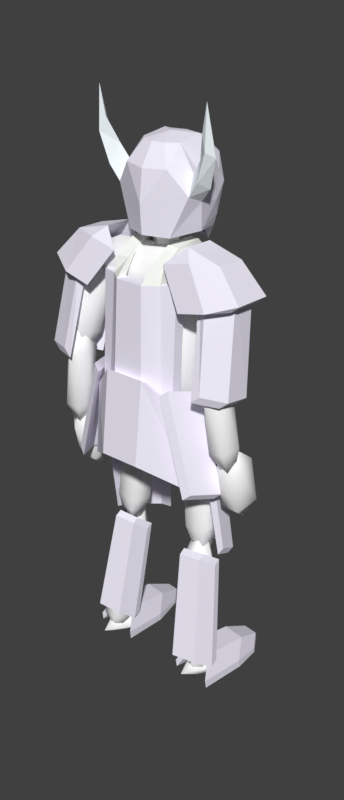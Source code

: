 # Source: Ghost.blend  (saved by Blender 2.91.10; exported with 4.5.12 LTS)
import bpy
from mathutils import Matrix  # noqa: F401  (used for matrix-valued properties, if any)

bpy.ops.wm.read_factory_settings(use_empty=True)
scene = bpy.context.scene
scene.name = 'Scene'

# ---- collections
col_collection_1 = bpy.data.collections.new('Collection 1'); scene.collection.children.link(col_collection_1)

# ---- materials (node trees are filled in below, after node groups)
mat_metal = bpy.data.materials.new('METAL')
mat_metal.alpha_threshold = 0.0
mat_metal.use_transparent_shadow = False
mat_metal.diffuse_color = (0.9107, 0.8795, 1.0, 1.0)
mat_metal.specular_color = (0.1473, 0.1473, 0.1473)
mat_metal.roughness = 0.5
mat_metal.specular_intensity = 1.0
mat_metal.line_color = (0.0, 0.0, 0.0, 1.0)
mat_leather = bpy.data.materials.new('LEATHER')
mat_leather.alpha_threshold = 0.0
mat_leather.use_transparent_shadow = False
mat_leather.diffuse_color = (0.9699, 1.0, 0.9404, 1.0)
mat_leather.roughness = 0.5
mat_inside = bpy.data.materials.new('INSIDE')
mat_inside.alpha_threshold = 0.0
mat_inside.use_transparent_shadow = False
mat_inside.diffuse_color = (1.0, 1.0, 1.0, 1.0)
mat_inside.roughness = 0.5
mat_horn = bpy.data.materials.new('HORN')
mat_horn.alpha_threshold = 0.0
mat_horn.use_transparent_shadow = False
mat_horn.diffuse_color = (0.9068, 0.9708, 1.0, 1.0)
mat_horn.specular_color = (0.0, 0.0, 0.0)
mat_horn.roughness = 0.5

# ---- material node trees

# ---- world
world_world = bpy.data.worlds.new('World'); scene.world = world_world
world_world.color = (0.05088, 0.05088, 0.05088)
world_world.use_sun_shadow = False
world_world.sun_shadow_jitter_overblur = 0.0
world_world.cycles.sampling_method = 'MANUAL'

# ---- meshes
me_plane = bpy.data.meshes.new('Plane')
me_plane.from_pydata([(0.7781, -0.907, 0.5868), (1.023, -0.907, -0.2383), (0.7781, 0.1648, 0.5868), (1.023, 0.1648, -0.2383), (1.008, 0.1648, 0.6551), (1.008, -0.907, 0.6551), (1.253, -0.907, -0.17), (1.253, 0.1648, -0.17), (0.1675, -1.286, 0.5868), (0.4126, -1.286, -0.2383), (0.4126, 0.5436, -0.2383), (0.1675, 0.5436, 0.5868), (0.3974, -1.286, 0.6551), (0.6425, -1.286, -0.17), (0.6425, 0.5436, -0.17), (0.3974, 0.5436, 0.6551), (0.7309, -0.9912, -0.06231), (0.8883, -0.9912, -1.046), (0.7309, 0.2491, -0.06231), (0.8883, 0.2491, -1.046), (1.005, 0.2491, -0.01844), (1.005, -0.9912, -0.01844), (1.162, -0.9912, -1.002), (1.162, 0.2491, -1.002), (0.03038, -1.43, 0.02928), (0.1878, -1.43, -0.9542), (0.1878, 0.6873, -0.9542), (0.03038, 0.6873, 0.02928), (0.3044, -1.43, 0.07315), (0.4619, -1.43, -0.9103), (0.4619, 0.6873, -0.9103), (0.3044, 0.6873, 0.07315), (0.7831, -0.8301, -0.9209), (0.6626, -0.8301, -1.699), (0.7831, 0.08798, -0.9209), (0.6626, 0.08798, -1.699), (0.967, 0.08798, -0.9605), (0.967, -0.8301, -0.9605), (0.8465, -0.8301, -1.738), (0.8465, 0.08798, -1.738), (0.3589, -1.155, -0.6673), (0.2384, -1.155, -1.445), (0.2384, 0.4124, -1.445), (0.3589, 0.4124, -0.6673), (0.5427, -1.155, -0.7069), (0.4222, -1.155, -1.485), (0.4222, 0.4124, -1.485), (0.5427, 0.4124, -0.7069), (-0.8937, -1.165, 0.4316), (-0.8937, -1.165, -1.159), (-0.8937, 0.424, 0.4316), (-0.8937, 0.424, -1.159), (-0.6348, 0.424, 0.4316), (-0.6348, -1.165, 0.4316), (-0.6348, -1.165, -1.159), (-0.6348, 0.424, -1.159), (-1.249, -0.6391, 0.4316), (-0.963, -0.6391, 0.4316), (-1.249, -0.1014, 0.4316), (-0.963, -0.1014, 0.4316), (-0.8951, -0.6476, 0.6696), (-0.729, -0.6476, 0.6696), (-0.8951, -0.09283, 0.6696), (-0.729, -0.09283, 0.6696), (-0.4275, -0.6429, 0.8677), (-0.5526, -0.6429, 0.7411), (-0.4275, -0.0976, 0.8677), (-0.5526, -0.0976, 0.7411), (0.1891, -0.7143, 0.9203), (0.06185, -0.7143, 0.7967), (0.1891, -0.02618, 0.9203), (0.06185, -0.02618, 0.7967), (0.7957, -0.7143, 0.5924), (0.7957, -0.9805, 0.5924), (0.6684, -0.7143, 0.4689), (0.6684, -1.058, 0.4689), (0.6684, 0.3179, 0.4689), (0.7957, 0.24, 0.5924), (0.7957, -0.02618, 0.5924), (0.6684, -0.02618, 0.4689), (-0.9939, 0.1459, 0.4316), (-0.7079, 0.1459, 0.4316), (-0.8951, 0.1459, 0.6696), (-0.729, 0.1459, 0.6696), (-0.4275, 0.1459, 0.8677), (-0.5526, 0.1459, 0.7411), (0.1891, 0.1459, 0.9203), (0.06185, 0.1459, 0.7967), (0.7957, 0.1069, 0.5924), (0.6684, 0.1459, 0.4689), (-0.9939, -0.8863, 0.4316), (-0.7079, -0.8863, 0.4316), (-0.8951, -0.8863, 0.6696), (-0.729, -0.8863, 0.6696), (-0.4275, -0.8863, 0.8677), (-0.5526, -0.8863, 0.7411), (0.1891, -0.8863, 0.9203), (0.06185, -0.8863, 0.7967), (0.7957, -0.8474, 0.5924), (0.6684, -0.8863, 0.4689), (-1.222, -0.05994, -1.159), (-0.963, -0.05994, -1.159), (-0.6517, 0.424, -1.159), (-0.6517, -1.165, -1.159), (-1.222, -0.6805, -1.159), (-0.963, -0.6805, -1.159), (-0.9668, 0.2255, -1.159), (-0.7079, 0.2255, -1.159), (-0.9668, -0.9659, -1.159), (-0.7079, -0.9659, -1.159), (0.992, -0.8407, -2.489), (0.8327, -0.8356, -1.672), (1.05, 0.07162, -2.488), (0.891, 0.07671, -1.67), (1.212, 0.06474, -2.505), (1.154, -0.8476, -2.506), (0.9948, -0.8425, -1.689), (1.053, 0.06983, -1.688), (0.608, -1.147, -2.409), (0.4488, -1.142, -1.795), (0.5483, 0.4148, -1.793), (0.7075, 0.4097, -2.61), (0.7701, -1.154, -2.427), (0.6109, -1.149, -1.812), (0.7104, 0.408, -1.81), (0.8696, 0.4029, -2.628), (0.7253, -0.7356, -2.17), (0.9467, -1.103, -3.855), (0.2935, -1.41, -2.117), (0.5719, -1.688, -3.81), (0.431, -1.457, -2.028), (0.8628, -0.7831, -2.081), (1.066, -1.144, -3.778), (0.6912, -1.729, -3.732), (0.4886, -0.3145, -2.061), (0.7412, -0.7376, -3.761), (0.1015, -1.736, -3.684), (-0.2485, -1.465, -1.972), (0.6261, -0.362, -1.972), (0.8606, -0.7788, -3.684), (0.2208, -1.777, -3.606), (-0.111, -1.512, -1.883), (0.3468, -1.275, -4.236), (0.7201, -1.129, -3.385), (0.4242, -0.8495, -3.409), (0.001899, -1.008, -3.399), (0.03677, -1.386, -3.37), (0.4806, -1.46, -3.361), (0.6058, -0.7716, -2.023), (0.162, -0.6974, -2.031), (-0.07748, -1.029, -2.007), (0.2184, -1.308, -1.984), (0.6407, -1.149, -1.993), (0.2958, -0.8824, -1.156), (-1.31, -0.7758, -2.182), (-1.194, -0.7758, -0.9166), (-1.31, -0.0005336, -2.182), (-1.194, -0.0005338, -0.9166), (-1.488, -0.0005336, -2.118), (-1.488, -0.7758, -2.118), (-1.372, -0.7758, -0.8522), (-1.372, -0.0005337, -0.8522), (-0.4149, -1.561, -2.605), (-0.7838, -1.281, -1.329), (-0.7838, 0.505, -1.329), (-0.4149, 0.785, -2.605), (-0.6483, -1.561, -2.521), (-0.9615, -1.281, -1.265), (-0.9615, 0.505, -1.265), (-0.6483, 0.785, -2.521), (0.8709, 0.1879, -1.133), (1.039, 0.6757, -2.611), (-0.4936, 0.6335, -1.107), (-0.3252, 1.121, -2.585), (-0.4242, 0.7665, -1.013), (0.9403, 0.3209, -1.039), (1.109, 0.8087, -2.517), (-0.2558, 1.254, -2.491), (1.15, -0.3927, -1.072), (1.318, 0.09516, -2.551), (-1.011, 0.8557, -2.506), (-1.179, 0.3679, -1.028), (1.219, -0.2596, -0.9786), (1.387, 0.2282, -2.457), (-0.9414, 0.9887, -2.412), (-1.11, 0.5009, -0.9338), (0.8078, -0.9226, -1.131), (0.9762, -1.41, -2.61), (-0.5566, -1.368, -1.105), (-0.3883, -1.856, -2.584), (-0.4872, -1.501, -1.011), (0.8773, -1.056, -1.038), (1.046, -1.543, -2.516), (-0.3188, -1.989, -2.49), (1.086, -0.342, -1.071), (1.255, -0.8298, -2.549), (-1.074, -1.59, -2.505), (-1.242, -1.103, -1.026), (1.156, -0.475, -0.9773), (1.324, -0.9628, -2.456), (-1.004, -1.723, -2.411), (-1.173, -1.236, -0.9325), (-0.03807, 0.4972, 0.9878), (0.07403, 1.485, 0.3255), (-0.736, 0.4972, 0.9878), (-0.8481, 1.485, 0.3255), (-0.736, 1.167, 0.8474), (-0.03807, 1.167, 0.8474), (0.07403, 1.642, 0.4269), (-0.8481, 1.642, 0.4269), (0.2085, 0.5283, 0.7354), (0.3998, 1.004, 0.1885), (-1.174, 0.6398, 0.1885), (-0.9826, 0.1644, 0.7354), (0.2085, 0.686, 0.8368), (0.3998, 1.161, 0.2899), (-1.174, 1.161, 0.2899), (-0.9826, 0.686, 0.8368), (-0.08229, 1.305, 0.2969), (-0.3513, 1.482, -1.036), (-0.7064, 1.305, 0.3481), (-0.9754, 1.482, -0.9848), (-0.6521, 1.471, 0.507), (-0.06003, 1.471, 0.4073), (-0.329, 1.647, -0.9256), (-0.9531, 1.647, -0.8745), (0.1382, 0.8667, 0.2789), (-0.1307, 1.043, -1.054), (-1.196, 1.043, -0.9667), (-0.8421, 0.8667, 0.4949), (0.1605, 1.032, 0.3892), (-0.1085, 1.208, -0.9437), (-1.174, 1.208, -0.8564), (-0.9046, 1.032, 0.4764), (-0.6866, -2.031, 0.3464), (-0.9556, -2.207, -0.9864), (-0.06254, -2.031, 0.2953), (-0.3315, -2.207, -1.038), (-0.04028, -2.196, 0.4056), (-0.5872, -2.196, 0.574), (-0.9333, -2.373, -0.8761), (-0.3092, -2.373, -0.9272), (-0.7846, -1.592, 0.5506), (-1.224, -1.769, -0.9556), (-0.111, -1.769, -1.056), (0.158, -1.592, 0.2773), (-0.8849, -1.758, 0.4748), (-1.201, -1.934, -0.8453), (-0.08873, -1.934, -0.9453), (0.1802, -1.758, 0.3876), (-0.736, -1.274, 0.9878), (-0.8481, -2.261, 0.3255), (-0.03808, -1.274, 0.9878), (0.07403, -2.261, 0.3255), (-0.03807, -1.944, 0.8474), (-0.736, -1.944, 0.8474), (-0.8481, -2.419, 0.4269), (0.07403, -2.419, 0.4269), (-0.9826, -0.9149, 0.7354), (-1.174, -1.39, 0.1885), (0.3998, -1.78, 0.1885), (0.2085, -1.305, 0.7354), (-0.9826, -1.463, 0.8368), (-1.174, -1.938, 0.2899), (0.3998, -1.938, 0.2899), (0.2085, -1.463, 0.8368), (-0.02272, 0.4439, -4.463), (-0.3433, 0.5635, -4.853), (-0.09335, 0.7637, -4.84), (0.2211, 0.6071, -4.862), (0.1656, 0.31, -4.889), (-0.1832, 0.2831, -4.883), (-0.2975, 0.8005, -5.494), (0.05131, 0.8274, -5.499), (0.2113, 0.547, -5.529), (-0.03855, 0.3468, -5.542), (-0.353, 0.5034, -5.52), (-0.1092, 0.6666, -5.919), (0.04918, -1.453, -4.536), (-0.1731, -1.655, -4.929), (-0.2713, -1.364, -4.923), (0.01399, -1.19, -4.934), (0.2884, -1.375, -4.947), (0.1728, -1.662, -4.944), (-0.3457, -1.518, -5.569), (-0.2301, -1.23, -5.573), (0.1159, -1.237, -5.588), (0.214, -1.529, -5.594), (-0.07129, -1.702, -5.582), (-0.1065, -1.44, -5.98), (1.851, -1.538, -5.761), (1.167, -1.718, -5.62), (1.193, -1.401, -5.565), (1.198, -1.228, -5.768), (1.176, -1.437, -5.948), (1.157, -1.74, -5.857), (0.09211, -1.519, -5.54), (0.1111, -1.216, -5.631), (0.1011, -1.238, -5.867), (0.07601, -1.555, -5.922), (0.07043, -1.728, -5.72), (-0.5824, -1.418, -5.726), (0.1262, -1.212, -5.597), (1.94, -1.468, -5.764), (0.06097, -1.69, -5.616), (1.9, -1.759, -5.776), (0.004508, -1.694, -5.47), (0.06975, -1.217, -5.451), (1.905, -1.471, -5.676), (1.866, -1.761, -5.687), (-0.09364, -0.9989, -5.932), (1.806, -1.339, -5.968), (1.738, -1.834, -5.988), (-0.205, -1.814, -5.964), (-0.1501, -1.003, -5.786), (1.772, -1.341, -5.879), (1.704, -1.837, -5.899), (-0.2615, -1.818, -5.818), (1.332, -1.339, -5.655), (1.272, -1.776, -5.673), (1.28, -1.343, -5.522), (1.22, -1.78, -5.539), (1.131, -1.144, -5.961), (1.029, -1.889, -5.991), (1.079, -1.148, -5.827), (0.9771, -1.893, -5.857), (1.751, 0.6055, -5.721), (1.113, 0.6442, -5.529), (1.117, 0.8658, -5.671), (1.117, 0.7357, -5.883), (1.113, 0.4337, -5.873), (1.111, 0.3772, -5.655), (0.08585, 0.7983, -5.574), (0.08815, 0.8548, -5.793), (0.08538, 0.5878, -5.918), (0.08137, 0.3662, -5.777), (0.08167, 0.4963, -5.564), (-0.552, 0.6265, -5.727), (0.261, 0.8794, -5.544), (2.065, 0.6824, -5.752), (0.2283, 0.4009, -5.576), (2.05, 0.4577, -5.767), (0.1728, 0.3875, -5.43), (0.2056, 0.8661, -5.398), (2.039, 0.6762, -5.684), (2.024, 0.4514, -5.699), (0.02552, 1.097, -5.872), (1.954, 0.7846, -5.907), (1.928, 0.401, -5.932), (-0.03042, 0.2802, -5.926), (-0.02989, 1.084, -5.726), (1.928, 0.7783, -5.838), (1.902, 0.3947, -5.864), (-0.08584, 0.2668, -5.78), (1.399, 0.7967, -5.629), (1.371, 0.3834, -5.657), (1.351, 0.7851, -5.503), (1.323, 0.3718, -5.531), (1.196, 0.9845, -5.913), (1.148, 0.2791, -5.96), (1.148, 0.9729, -5.787), (1.1, 0.2676, -5.834), (0.3752, 1.377, -3.148), (-0.2067, 1.553, -2.873), (0.3004, 1.663, -2.753), (0.6152, 1.382, -2.676), (0.3026, 1.098, -2.749), (-0.2054, 1.204, -2.871), (-0.3264, 1.667, -2.231), (0.1816, 1.562, -2.109), (0.1829, 1.212, -2.107), (-0.3243, 1.102, -2.227), (-0.639, 1.383, -2.304), (-0.3991, 1.388, -1.832), (-0.3226, 1.455, -2.446), (-0.7745, 1.483, -1.878), (-0.3539, 1.59, -1.829), (-0.06881, 1.369, -1.827), (-0.3133, 1.124, -1.875), (-0.7494, 1.195, -1.907), (-0.8, 1.414, -0.9083), (-0.3639, 1.343, -0.8765), (-0.3388, 1.055, -0.905), (-0.7594, 0.9481, -0.9544), (-1.044, 1.17, -0.9564), (-0.7907, 1.084, -0.3375), (-0.04187, 0.5929, -5.529), (0.4669, 0.6327, -4.957), (0.1666, 0.8573, -4.918), (-0.1854, 0.6857, -4.882), (-0.1026, 0.355, -4.899), (0.3006, 0.3222, -4.945), (0.6378, 0.7501, -3.957), (0.2347, 0.7828, -3.91), (0.06834, 0.4724, -3.898), (0.3687, 0.2477, -3.938), (0.7207, 0.4194, -3.974), (0.5771, 0.5121, -3.327), (-0.2834, 0.8278, -5.238), (0.005175, 0.6434, -3.654), (-0.2139, 0.3532, -5.271), (0.06552, 0.2314, -3.682), (-0.4117, 0.3401, -5.326), (-0.4812, 0.8147, -5.293), (-0.1665, 0.632, -3.701), (-0.1062, 0.22, -3.73), (0.1204, 1.059, -5.416), (0.3557, 0.8441, -3.808), (0.4586, 0.141, -3.857), (0.239, 0.249, -5.472), (-0.07741, 1.046, -5.471), (0.184, 0.8328, -3.856), (0.287, 0.1296, -3.904), (0.04124, 0.2359, -5.527), (0.4125, 0.8143, -5.235), (0.7102, 0.7202, -4.006), (0.483, 0.4635, -5.255), (0.7714, 0.4157, -4.022), (0.6154, 0.4872, -5.32), (0.5449, 0.838, -5.301), (0.8252, 0.7407, -4.062), (0.8864, 0.4362, -4.079), (0.001747, 0.8946, -5.32), (0.3537, 0.7899, -4.079), (0.4581, 0.2702, -4.107), (0.1221, 0.296, -5.352), (0.1342, 0.9183, -5.385), (0.4687, 0.8104, -4.136), (0.5731, 0.2908, -4.164), (0.2545, 0.3196, -5.418), (0.3268, 0.5913, -4.225), (0.4377, 0.7796, -3.349), (-0.003415, 0.6911, -3.361), (-0.02233, 0.3135, -3.391), (0.4071, 0.1686, -3.397), (0.6913, 0.4566, -3.371), (0.1571, 0.6181, -1.974), (-0.1272, 0.33, -2.0), (0.1265, 0.007127, -2.022), (0.5676, 0.09558, -2.01), (0.5865, 0.4732, -1.98), (0.2374, 0.1954, -1.146), (0.224, 0.8174, -2.149), (0.7495, 0.9086, -3.821), (0.7414, 0.2358, -2.114), (1.199, 0.4038, -3.791), (0.8568, 0.3134, -2.022), (0.3394, 0.895, -2.056), (0.8496, 0.9759, -3.741), (1.299, 0.4712, -3.711), (-0.3433, 0.8055, -2.045), (0.2571, 0.8983, -3.731), (1.024, 0.03685, -3.68), (0.5399, -0.187, -1.987), (-0.2279, 0.8831, -1.953), (0.3573, 0.9656, -3.651), (1.124, 0.1042, -3.6), (0.6553, -0.1094, -1.894), (-0.3453, -1.48, -5.611), (0.1016, -1.628, -4.979), (0.2256, -1.292, -5.025), (-0.1423, -1.088, -4.993), (-0.4936, -1.298, -4.927), (-0.3429, -1.632, -4.918), (0.5808, -1.328, -3.969), (0.4301, -0.9938, -3.978), (-0.01443, -0.9975, -3.917), (-0.1384, -1.334, -3.871), (0.2295, -1.538, -3.903), (0.4325, -1.146, -3.284), (-0.4187, -1.193, -5.377), (-0.112, -1.064, -3.737), (-0.3504, -1.685, -5.353), (-0.05273, -1.491, -3.716), (-0.5551, -1.708, -5.407), (-0.6234, -1.216, -5.431), (-0.2897, -1.085, -3.784), (-0.2304, -1.511, -3.763), (-0.001092, -0.9947, -5.588), (0.2504, -0.8921, -3.92), (0.3516, -1.62, -3.884), (0.1155, -1.834, -5.546), (-0.2058, -1.018, -5.642), (0.07274, -0.9125, -3.967), (0.1739, -1.641, -3.931), (-0.08926, -1.857, -5.6), (0.3291, -1.184, -5.362), (0.5032, -1.068, -4.052), (0.3819, -1.57, -5.339), (0.549, -1.403, -4.033), (0.5301, -1.563, -5.404), (0.4773, -1.177, -5.426), (0.6319, -1.062, -4.108), (0.6777, -1.397, -4.089), (-0.08905, -1.095, -5.479), (0.1403, -0.9907, -4.154), (0.2185, -1.563, -4.121), (0.00107, -1.754, -5.44), (0.05917, -1.088, -5.543), (0.2689, -0.9844, -4.21), (0.3471, -1.556, -4.177), (0.1493, -1.746, -5.505), (-0.3166, -2.184, -2.299), (-0.7685, -2.212, -1.732), (-0.3479, -2.319, -1.682), (-0.06282, -2.097, -1.68), (-0.3073, -1.853, -1.728), (-0.7434, -1.924, -1.76), (-0.794, -2.143, -0.7618), (-0.3579, -2.072, -0.73), (-0.3328, -1.784, -0.7586), (-0.7534, -1.677, -0.8079), (-1.038, -1.899, -0.8099), (-0.7847, -1.812, -0.191), (0.3812, -2.106, -3.002), (-0.2007, -2.282, -2.727), (0.3064, -2.392, -2.606), (0.6212, -2.111, -2.529), (0.3086, -1.827, -2.603), (-0.1994, -1.933, -2.724), (-0.3204, -2.396, -2.084), (0.1875, -2.291, -1.962), (0.1889, -1.941, -1.96), (-0.3183, -1.831, -2.081), (-0.633, -2.112, -2.157), (-0.3931, -2.117, -1.685), (-0.2473, 1.435, 0.4511), (0.2311, 0.4276, 0.2163), (-0.43, 0.4276, 0.07127), (-0.8386, 0.4276, 0.4511), (-0.43, 0.4276, 0.8309), (0.2311, 0.4276, 0.6858), (-0.06456, -1.203, 0.07127), (-0.7257, -1.203, 0.2163), (-0.7257, -1.203, 0.6858), (-0.06456, -1.203, 0.8309), (0.344, -1.203, 0.4511), (-0.2473, -2.21, 0.4511), (-0.6323, 1.282, -1.171), (-0.8759, 1.296, -0.5862), (-0.3815, 1.388, -0.6123), (-0.08526, 1.146, -0.6744), (-0.3965, 0.9033, -0.6867), (-0.8852, 0.996, -0.6322), (-0.4793, 1.167, 0.2716), (0.009293, 1.075, 0.2171), (1.786e-05, 0.7749, 0.1712), (-0.4943, 0.6822, 0.1972), (-0.7906, 0.9247, 0.2593), (-0.2435, 0.7881, 0.7558), (-0.6767, -1.992, -1.228), (-0.2095, -1.994, -0.7046), (-0.6983, -2.08, -0.6512), (-1.009, -1.856, -0.6607), (-0.7122, -1.631, -0.7201), (-0.2181, -1.717, -0.7472), (-0.2531, -1.859, 0.1868), (-0.7472, -1.774, 0.2139), (-0.7558, -1.496, 0.1713), (-0.267, -1.41, 0.1179), (0.04376, -1.635, 0.1274), (-0.2886, -1.498, 0.6951), (-0.01234, -0.4178, -1.931), (0.8102, -0.9664, -1.112), (-0.3265, -1.305, -1.112), (-1.029, -0.4178, -1.112), (-0.3265, 0.4698, -1.112), (0.8102, 0.1308, -1.112), (0.3018, -1.305, 0.2146), (-0.8348, -0.9664, 0.2146), (-0.8348, 0.1308, 0.2146), (0.3018, 0.4698, 0.2146), (1.004, -0.4178, 0.2146), (-0.01234, -0.4178, 1.034), (0.4404, -0.6663, 1.014), (-0.1765, -0.6901, 1.014), (-0.5578, -0.3611, 1.014), (-0.1765, -0.03197, 1.014), (0.4404, -0.05583, 1.014), (-0.06484, -0.6109, 2.12), (-0.4888, -0.5859, 2.118), (-0.4888, -0.1386, 2.118), (-0.06484, -0.1136, 2.12), (0.469, -0.3623, 2.137), (-0.2486, -0.3623, 2.176), (-0.1133, -0.6708, 0.886), (0.2734, -0.5526, 0.886), (0.2734, -0.1699, 0.886), (-0.3524, -0.3612, 0.886), (-0.1042, -0.078, 0.807), (-0.1452, -0.7652, 0.1362), (-0.006048, -0.3623, -0.2282), (0.3582, -0.6113, 0.1362), (0.3582, -0.1133, 0.1362), (-0.4562, -0.3623, 0.1362), (-0.1452, 0.04065, 0.1362), (0.132, -0.6935, 1.014), (0.4404, -0.3611, 1.014), (-0.3672, -0.608, 1.014), (-0.3672, -0.1141, 1.014), (0.132, -0.02864, 1.014), (0.7595, -0.6512, 1.954), (0.7595, -0.07306, 1.954), (-0.1476, -0.9108, 1.954), (0.4367, -0.9248, 1.954), (-0.7785, -0.5211, 1.971), (-0.3996, -0.688, 2.021), (-0.3996, -0.03634, 2.021), (-0.7785, -0.2032, 1.971), (0.4367, 0.1264, 1.954), (-0.1476, 0.1968, 1.954), (0.2419, -0.5547, 2.137), (-0.2819, -0.6423, 2.137), (-0.4888, -0.3623, 2.118), (-0.2804, -0.06501, 2.12), (0.2419, -0.1698, 2.137), (-0.02227, -0.6918, 1.014), (0.4404, -0.5137, 1.014), (-0.4625, -0.4845, 1.014), (-0.2718, -0.07305, 1.014), (0.2862, -0.04223, 1.014), (0.7532, -0.7337, 1.129), (-0.2012, -0.9097, 1.129), (-0.8346, -0.459, 1.14), (-0.4091, 0.1613, 1.14), (0.5531, 0.1309, 1.129), (0.2862, -0.6799, 1.014), (0.4404, -0.2084, 1.014), (-0.2718, -0.6491, 1.014), (-0.4625, -0.2376, 1.014), (-0.02227, -0.03031, 1.014), (0.7532, -0.04049, 1.129), (0.5531, -0.9033, 1.129), (-0.4091, -0.8823, 1.14), (-0.8346, -0.262, 1.14), (-0.09089, 0.1924, 1.129), (0.5981, 0.06488, 1.954), (-0.3163, 0.1179, 1.973), (-0.7785, -0.3622, 1.971), (-0.3163, -0.7905, 1.973), (0.5981, -0.788, 1.954), (0.1445, 0.1901, 1.954), (0.357, 0.1807, 1.129), (0.1052, 0.1945, 1.129), (-0.6309, -0.03049, 1.971), (-0.5303, 0.109, 1.14), (-0.7134, -0.105, 1.14), (-0.6309, -0.6938, 1.971), (-0.7134, -0.616, 1.14), (-0.5303, -0.8301, 1.14), (0.1445, -0.9178, 1.954), (-0.005087, -0.9118, 1.129), (0.357, -0.9205, 1.129), (0.7595, -0.3622, 1.954), (0.7532, -0.5397, 1.129), (0.7532, -0.1814, 1.129), (0.8328, 0.01555, 1.722), (0.5458, -1.043, 1.722), (-0.4414, -0.8839, 1.765), (-0.8829, -0.2016, 1.737), (-0.1284, 0.326, 1.722), (0.5174, 0.09562, 1.954), (-0.3579, 0.04077, 1.997), (-0.7785, -0.4416, 1.971), (-0.232, -0.8506, 1.963), (0.6788, -0.7196, 1.954), (-0.00154, 0.1934, 1.954), (-0.7047, -0.1168, 1.971), (-0.5152, -0.6909, 1.996), (0.2906, -0.9213, 1.954), (0.7595, -0.2176, 1.954), (0.8328, -0.7695, 1.722), (-0.189, -1.038, 1.722), (-0.8829, -0.5195, 1.737), (-0.4414, 0.1628, 1.765), (0.5458, 0.2445, 1.722), (0.6788, -0.004094, 1.954), (-0.232, 0.1573, 1.963), (-0.7785, -0.2827, 1.971), (-0.3579, -0.7392, 1.997), (0.5174, -0.8564, 1.954), (0.2906, 0.1582, 1.954), (0.4382, 0.2753, 1.722), (-0.02078, 0.3273, 1.722), (-0.5152, -0.03342, 1.996), (-0.5079, 0.1306, 1.765), (-0.8164, -0.1046, 1.737), (-0.7047, -0.6075, 1.971), (-0.8164, -0.6165, 1.737), (-0.5079, -0.8517, 1.765), (-0.00154, -0.9143, 1.954), (-0.08132, -1.04, 1.722), (0.4382, -1.054, 1.722), (0.7595, -0.5067, 1.954), (0.8328, -0.6497, 1.722), (0.8328, -0.07143, 1.722), (0.7532, -0.1109, 1.129), (0.8328, -0.2499, 1.722), (0.8328, -0.4712, 1.722), (0.7532, -0.3605, 1.129), (0.4551, -0.9119, 1.129), (0.2778, -1.049, 1.722), (0.07904, -1.044, 1.722), (0.176, -0.9162, 1.129), (-0.4697, -0.8562, 1.14), (-0.6349, -0.8553, 1.737), (-0.7353, -0.7231, 1.737), (-0.6219, -0.723, 1.14), (-0.774, -0.1835, 1.14), (-0.7353, 0.002001, 1.737), (-0.6349, 0.1342, 1.737), (-0.6219, 0.002017, 1.14), (0.007162, 0.1935, 1.129), (0.1396, 0.3232, 1.722), (0.2778, 0.3146, 1.722), (0.2311, 0.1876, 1.129), (0.7442, 0.1007, 1.722), (0.6532, 0.04518, 1.129), (0.6344, 0.2065, 1.722), (-0.221, 0.2773, 1.732), (-0.25, 0.1768, 1.134), (-0.3957, 0.258, 1.738), (-0.8829, -0.2997, 1.737), (-0.8346, -0.3605, 1.14), (-0.8829, -0.4214, 1.737), (-0.3957, -0.9473, 1.738), (-0.3052, -0.896, 1.134), (-0.2816, -0.9642, 1.732), (0.6344, -0.9587, 1.722), (0.6532, -0.8185, 1.129), (0.7442, -0.854, 1.722), (0.4551, 0.1558, 1.129), (-0.4697, 0.1352, 1.14), (-0.774, -0.5375, 1.14), (-0.1031, -0.9108, 1.129), (0.7532, -0.6367, 1.129), (0.4258, 0.1518, 1.118), (0.4258, -0.7945, 1.1), (-0.5699, -0.7735, 1.037), (-0.5699, 0.01576, 1.037), (-0.3296, -1.058, 1.86), (-0.3296, 0.3003, 1.86), (0.01041, 0.2478, 1.057), (0.01041, -1.006, 1.057), (-0.7936, -0.3789, 1.067), (-0.5507, -1.127, 1.583), (-0.5507, 0.3688, 1.583), (-0.04388, 0.3798, 1.727), (-0.04388, -1.138, 1.727), (-0.1649, 0.3928, 1.491), (-0.1649, -1.151, 1.491), (0.735, -0.7072, 0.9003), (0.735, -0.05057, 0.9003), (0.6921, 0.1689, 1.813), (0.6563, 0.132, 1.984), (0.6921, -0.03213, 2.022), (0.7278, -0.1963, 2.061), (0.788, 0.004767, 1.642), (0.8268, -0.1963, 1.642), (0.788, -0.1963, 1.851), (0.7278, 0.2058, 1.642), (0.6921, -0.9267, 1.813), (0.6563, -0.8898, 1.984), (0.6921, -0.7257, 2.022), (0.788, -0.7626, 1.642), (0.7278, -0.9636, 1.642), (0.788, -0.5615, 1.851), (0.8268, -0.5615, 1.642), (0.7278, -0.5615, 2.061), (0.8315, -0.2443, 0.9003), (0.9561, -0.2141, 1.316), (1.037, -0.3789, 1.451), (0.8315, -0.5135, 0.9003), (0.9561, -0.5437, 1.316), (0.906, -0.2292, 1.223), (0.906, -0.5286, 1.223), (-0.6118, -1.318, 1.793), (-0.4013, -1.232, 2.056), (-0.6118, 0.5603, 1.793), (-0.4013, 0.4743, 2.056), (-0.1955, 0.5603, 1.929), (-0.1955, -1.318, 1.929), (-0.3107, 0.6537, 1.704), (-0.3107, -1.412, 1.704), (-0.695, -1.499, 2.204), (-0.6376, -1.396, 2.405), (-0.695, 0.7407, 2.204), (-0.6376, 0.6382, 2.405), (-0.4198, 0.7407, 2.306), (-0.4198, -1.499, 2.306), (-0.5081, 0.8521, 2.134), (-0.5081, -1.61, 2.134), (-0.6964, -1.501, 2.819), (-0.6964, 0.743, 2.819), (0.7615, -0.7404, 0.8281), (0.6284, -0.9272, 1.056), (0.02606, 0.2942, 1.066), (-0.638, 0.05562, 1.01), (0.5309, 0.2856, 1.82), (0.3883, 0.1735, 2.159), (0.02606, -1.052, 1.066), (-0.638, -0.8134, 1.01), (0.5309, -1.043, 1.82), (0.3883, -0.9313, 2.159), (-0.8881, -0.3789, 1.02), (0.4612, -0.7404, 2.241), (-0.9266, -0.3789, 1.893), (0.6284, 0.1721, 1.056), (0.6196, 0.2349, 1.22), (0.4177, 0.3341, 1.443), (0.6196, -0.9927, 1.22), (0.4177, -1.092, 1.443), (0.4612, -0.01742, 2.241), (0.4347, -0.3789, 2.265), (-0.9697, -0.3789, 1.443), (0.8434, -0.8179, 1.474), (0.8434, 0.06008, 1.474), (1.094, -0.3789, 1.443), (1.005, -0.5603, 1.286), (0.753, -0.3789, 2.135), (-0.06426, -0.3789, 2.3), (0.7615, -0.01742, 0.8281), (0.8449, -0.781, 1.184), (0.9093, -0.5437, 0.9578), (0.7143, 0.2243, 1.841), (0.7536, -0.1778, 2.114), (0.675, 0.1836, 2.03), (0.7143, 0.002894, 2.072), (0.8679, -0.2307, 0.8281), (0.8449, 0.0232, 1.184), (0.9093, -0.2141, 0.9578), (0.7536, -1.023, 1.653), (0.82, -0.8013, 1.653), (0.7536, -0.5799, 2.114), (0.7143, -0.7607, 2.072), (0.82, 0.04351, 1.653), (0.8627, -0.1778, 1.653), (0.82, -0.1778, 1.884), (0.7536, 0.2649, 1.653), (0.7143, -0.982, 1.841), (0.675, -0.9414, 2.03), (0.82, -0.5799, 1.884), (0.8627, -0.5799, 1.653), (1.005, -0.1974, 1.286), (1.094, -0.3789, 1.443), (0.8679, -0.527, 0.8281), (-0.1867, 0.3345, 1.793), (-0.1867, -1.092, 1.793), (-0.5803, -0.5991, 2.21), (-0.5803, -0.1587, 2.21), (-0.7869, -0.8051, 1.914), (-0.7869, 0.04732, 1.914), (0.2959, -1.076, 1.962), (-0.6418, -0.3789, 2.21), (0.2857, -0.7404, 2.272), (0.2857, -0.01742, 2.272), (0.2959, 0.3187, 1.962), (-0.3339, 0.01136, 2.203), (-0.3339, -0.7691, 2.203)], [], [(0, 2, 3, 1), (5, 6, 7, 4), (2, 0, 5, 4), (2, 4, 15, 11), (1, 6, 13, 9), (1, 3, 7, 6), (10, 11, 15, 14), (8, 9, 13, 12), (4, 7, 14, 15), (6, 5, 12, 13), (3, 2, 11, 10), (0, 1, 9, 8), (7, 3, 10, 14), (5, 0, 8, 12), (16, 18, 19, 17), (21, 22, 23, 20), (18, 16, 21, 20), (18, 20, 31, 27), (17, 22, 29, 25), (17, 19, 23, 22), (26, 27, 31, 30), (24, 25, 29, 28), (20, 23, 30, 31), (22, 21, 28, 29), (19, 18, 27, 26), (16, 17, 25, 24), (23, 19, 26, 30), (21, 16, 24, 28), (32, 34, 35, 33), (37, 38, 39, 36), (34, 32, 37, 36), (34, 36, 47, 43), (33, 38, 45, 41), (33, 35, 39, 38), (42, 43, 47, 46), (40, 41, 45, 44), (36, 39, 46, 47), (38, 37, 44, 45), (35, 34, 43, 42), (32, 33, 41, 40), (39, 35, 42, 46), (37, 32, 40, 44), (51, 50, 52, 55, 102), (48, 49, 103, 54, 53), (91, 57, 61, 93), (59, 58, 56, 57), (99, 98, 96, 97), (81, 80, 82, 83), (94, 95, 97, 96), (57, 56, 60, 61), (83, 82, 84, 85), (58, 59, 63, 62), (80, 58, 62, 82), (65, 64, 68, 69), (93, 61, 65, 95), (62, 63, 67, 66), (82, 62, 66, 84), (61, 60, 64, 65), (86, 70, 78, 88), (70, 71, 79, 78), (84, 86, 87, 85), (94, 92, 93, 95), (95, 65, 69, 97), (66, 67, 71, 70), (84, 66, 70, 86), (98, 73, 75, 99), (88, 78, 79, 89), (69, 68, 72, 74), (87, 86, 88, 89), (92, 90, 91, 93), (97, 69, 74, 99), (71, 87, 89, 79), (77, 88, 89, 76), (67, 85, 87, 71), (59, 81, 83, 63), (63, 83, 85, 67), (68, 96, 98, 72), (72, 98, 99, 74), (60, 92, 94, 64), (64, 94, 96, 68), (56, 90, 92, 60), (52, 50, 80, 81), (48, 53, 91, 90), (108, 109, 54, 49), (104, 105, 109, 108), (105, 104, 100, 101), (106, 107, 101, 100), (106, 51, 102, 55, 107), (81, 59, 101, 107), (57, 91, 109, 105), (56, 104, 108, 90), (80, 106, 100, 58), (107, 55, 52, 81), (101, 59, 57, 105), (91, 53, 54, 109), (106, 80, 50, 51), (90, 108, 49, 48), (104, 56, 58, 100), (110, 112, 113, 111), (115, 116, 117, 114), (112, 110, 115, 114), (112, 114, 125, 121), (111, 116, 123, 119), (111, 113, 117, 116), (120, 121, 125, 124), (118, 119, 123, 122), (114, 117, 124, 125), (116, 115, 122, 123), (113, 112, 121, 120), (110, 111, 119, 118), (117, 113, 120, 124), (115, 110, 118, 122), (126, 128, 129, 127), (131, 132, 133, 130), (128, 126, 131, 130), (128, 130, 141, 137), (127, 132, 139, 135), (127, 129, 133, 132), (136, 137, 141, 140), (134, 135, 139, 138), (130, 133, 140, 141), (132, 131, 138, 139), (129, 128, 137, 136), (126, 127, 135, 134), (133, 129, 136, 140), (131, 126, 134, 138), (142, 143, 144), (143, 142, 147), (142, 144, 145), (142, 145, 146), (142, 146, 147), (143, 147, 152), (144, 143, 148), (145, 144, 149), (146, 145, 150), (147, 146, 151), (143, 152, 148), (144, 148, 149), (145, 149, 150), (146, 150, 151), (147, 151, 152), (148, 152, 153), (149, 148, 153), (150, 149, 153), (151, 150, 153), (152, 151, 153), (154, 156, 157, 155), (159, 160, 161, 158), (156, 154, 159, 158), (156, 158, 169, 165), (155, 160, 167, 163), (155, 157, 161, 160), (164, 165, 169, 168), (162, 163, 167, 166), (158, 161, 168, 169), (160, 159, 166, 167), (157, 156, 165, 164), (154, 155, 163, 162), (161, 157, 164, 168), (159, 154, 162, 166), (170, 172, 173, 171), (175, 176, 177, 174), (172, 170, 175, 174), (172, 174, 185, 181), (171, 176, 183, 179), (171, 173, 177, 176), (180, 181, 185, 184), (178, 179, 183, 182), (174, 177, 184, 185), (176, 175, 182, 183), (173, 172, 181, 180), (170, 171, 179, 178), (177, 173, 180, 184), (175, 170, 178, 182), (186, 188, 189, 187), (191, 192, 193, 190), (188, 186, 191, 190), (188, 190, 201, 197), (187, 192, 199, 195), (187, 189, 193, 192), (196, 197, 201, 200), (194, 195, 199, 198), (190, 193, 200, 201), (192, 191, 198, 199), (189, 188, 197, 196), (186, 187, 195, 194), (193, 189, 196, 200), (191, 186, 194, 198), (202, 204, 205, 203), (207, 208, 209, 206), (204, 202, 207, 206), (204, 217, 213), (203, 208, 215, 211), (203, 205, 209, 208), (212, 213, 217, 216), (210, 211, 215, 214), (206, 209, 216, 217), (208, 207, 214, 215), (205, 204, 213, 212), (202, 203, 211, 210), (209, 205, 212, 216), (202, 214, 207), (204, 206, 217), (202, 210, 214), (218, 220, 221, 219), (223, 224, 225, 222), (220, 218, 223, 222), (220, 222, 233, 229), (219, 224, 231, 227), (219, 221, 225, 224), (228, 229, 233, 232), (226, 227, 231, 230), (222, 225, 232, 233), (224, 223, 230, 231), (221, 220, 229, 228), (218, 219, 227, 226), (225, 221, 228, 232), (223, 218, 226, 230), (234, 236, 237, 235), (239, 240, 241, 238), (236, 234, 239, 238), (236, 238, 249, 245), (235, 240, 247, 243), (235, 237, 241, 240), (244, 245, 249, 248), (242, 243, 247, 246), (238, 241, 248, 249), (240, 239, 246, 247), (237, 236, 245, 244), (234, 235, 243, 242), (241, 237, 244, 248), (239, 234, 242, 246), (250, 252, 253, 251), (255, 256, 257, 254), (252, 250, 255, 254), (252, 265, 261), (251, 256, 263, 259), (251, 253, 257, 256), (260, 261, 265, 264), (258, 259, 263, 262), (254, 257, 264, 265), (256, 255, 262, 263), (253, 252, 261, 260), (250, 251, 259, 258), (257, 253, 260, 264), (250, 262, 255), (252, 254, 265), (250, 258, 262), (266, 267, 268), (267, 266, 271), (266, 268, 269), (266, 269, 270), (266, 270, 271), (267, 271, 276), (268, 267, 272), (269, 268, 273), (270, 269, 274), (271, 270, 275), (267, 276, 272), (268, 272, 273), (269, 273, 274), (270, 274, 275), (271, 275, 276), (272, 276, 277), (273, 272, 277), (274, 273, 277), (275, 274, 277), (276, 275, 277), (278, 279, 280), (279, 278, 283), (278, 280, 281), (278, 281, 282), (278, 282, 283), (279, 283, 288), (280, 279, 284), (281, 280, 285), (282, 281, 286), (283, 282, 287), (279, 288, 284), (280, 284, 285), (281, 285, 286), (282, 286, 287), (283, 287, 288), (284, 288, 289), (285, 284, 289), (286, 285, 289), (287, 286, 289), (288, 287, 289), (290, 291, 292), (291, 290, 295), (290, 292, 293), (290, 293, 294), (290, 294, 295), (291, 295, 300), (292, 291, 296), (293, 292, 297), (294, 293, 298), (295, 294, 299), (291, 300, 296), (292, 296, 297), (293, 297, 298), (294, 298, 299), (295, 299, 300), (296, 300, 301), (297, 296, 301), (298, 297, 301), (299, 298, 301), (300, 299, 301), (318, 319, 305, 303), (320, 308, 309, 321), (304, 302, 307, 306), (304, 306, 317, 313), (303, 308, 315, 311), (303, 305, 309, 308), (323, 313, 317, 325), (322, 311, 315, 324), (321, 309, 316, 325), (320, 307, 314, 324), (319, 304, 313, 323), (318, 303, 311, 322), (309, 305, 312, 316), (307, 302, 310, 314), (302, 318, 322, 310), (305, 319, 323, 312), (308, 320, 324, 315), (306, 321, 325, 317), (310, 322, 324, 314), (312, 323, 325, 316), (307, 320, 321, 306), (302, 304, 319, 318), (326, 327, 328), (327, 326, 331), (326, 328, 329), (326, 329, 330), (326, 330, 331), (327, 331, 336), (328, 327, 332), (329, 328, 333), (330, 329, 334), (331, 330, 335), (327, 336, 332), (328, 332, 333), (329, 333, 334), (330, 334, 335), (331, 335, 336), (332, 336, 337), (333, 332, 337), (334, 333, 337), (335, 334, 337), (336, 335, 337), (354, 355, 341, 339), (356, 344, 345, 357), (340, 338, 343, 342), (340, 342, 353, 349), (339, 344, 351, 347), (339, 341, 345, 344), (359, 349, 353, 361), (358, 347, 351, 360), (357, 345, 352, 361), (356, 343, 350, 360), (355, 340, 349, 359), (354, 339, 347, 358), (345, 341, 348, 352), (343, 338, 346, 350), (338, 354, 358, 346), (341, 355, 359, 348), (344, 356, 360, 351), (342, 357, 361, 353), (346, 358, 360, 350), (348, 359, 361, 352), (343, 356, 357, 342), (338, 340, 355, 354), (362, 363, 364), (363, 362, 367), (362, 364, 365), (362, 365, 366), (362, 366, 367), (363, 367, 372), (364, 363, 368), (365, 364, 369), (366, 365, 370), (367, 366, 371), (363, 372, 368), (364, 368, 369), (365, 369, 370), (366, 370, 371), (367, 371, 372), (368, 372, 373), (369, 368, 373), (370, 369, 373), (371, 370, 373), (372, 371, 373), (374, 375, 376), (375, 374, 379), (374, 376, 377), (374, 377, 378), (374, 378, 379), (375, 379, 384), (376, 375, 380), (377, 376, 381), (378, 377, 382), (379, 378, 383), (375, 384, 380), (376, 380, 381), (377, 381, 382), (378, 382, 383), (379, 383, 384), (380, 384, 385), (381, 380, 385), (382, 381, 385), (383, 382, 385), (384, 383, 385), (386, 387, 388), (387, 386, 391), (386, 388, 389), (386, 389, 390), (386, 390, 391), (387, 391, 396), (388, 387, 392), (389, 388, 393), (390, 389, 394), (391, 390, 395), (387, 396, 392), (388, 392, 393), (389, 393, 394), (390, 394, 395), (391, 395, 396), (392, 396, 397), (393, 392, 397), (394, 393, 397), (395, 394, 397), (396, 395, 397), (398, 400, 401, 399), (403, 404, 405, 402), (400, 398, 403, 402), (400, 402, 413, 409), (399, 404, 411, 407), (399, 401, 405, 404), (408, 409, 413, 412), (406, 407, 411, 410), (402, 405, 412, 413), (404, 403, 410, 411), (401, 400, 409, 408), (398, 399, 407, 406), (405, 401, 408, 412), (403, 398, 406, 410), (414, 415, 417, 416), (419, 418, 421, 420), (416, 418, 419, 414), (416, 425, 429, 418), (415, 423, 427, 420), (415, 420, 421, 417), (424, 428, 429, 425), (422, 426, 427, 423), (418, 429, 428, 421), (420, 427, 426, 419), (417, 424, 425, 416), (414, 422, 423, 415), (421, 428, 424, 417), (419, 426, 422, 414), (430, 431, 432), (431, 430, 435), (430, 432, 433), (430, 433, 434), (430, 434, 435), (431, 435, 440), (432, 431, 436), (433, 432, 437), (434, 433, 438), (435, 434, 439), (431, 440, 436), (432, 436, 437), (433, 437, 438), (434, 438, 439), (435, 439, 440), (436, 440, 441), (437, 436, 441), (438, 437, 441), (439, 438, 441), (440, 439, 441), (442, 444, 445, 443), (447, 448, 449, 446), (444, 442, 447, 446), (444, 446, 457, 453), (443, 448, 455, 451), (443, 445, 449, 448), (452, 453, 457, 456), (450, 451, 455, 454), (446, 449, 456, 457), (448, 447, 454, 455), (445, 444, 453, 452), (442, 443, 451, 450), (449, 445, 452, 456), (447, 442, 450, 454), (458, 459, 460), (459, 458, 463), (458, 460, 461), (458, 461, 462), (458, 462, 463), (459, 463, 468), (460, 459, 464), (461, 460, 465), (462, 461, 466), (463, 462, 467), (459, 468, 464), (460, 464, 465), (461, 465, 466), (462, 466, 467), (463, 467, 468), (464, 468, 469), (465, 464, 469), (466, 465, 469), (467, 466, 469), (468, 467, 469), (470, 472, 473, 471), (475, 476, 477, 474), (472, 470, 475, 474), (472, 474, 485, 481), (471, 476, 483, 479), (471, 473, 477, 476), (480, 481, 485, 484), (478, 479, 483, 482), (474, 477, 484, 485), (476, 475, 482, 483), (473, 472, 481, 480), (470, 471, 479, 478), (477, 473, 480, 484), (475, 470, 478, 482), (486, 487, 489, 488), (491, 490, 493, 492), (488, 490, 491, 486), (488, 497, 501, 490), (487, 495, 499, 492), (487, 492, 493, 489), (496, 500, 501, 497), (494, 498, 499, 495), (490, 501, 500, 493), (492, 499, 498, 491), (489, 496, 497, 488), (486, 494, 495, 487), (493, 500, 496, 489), (491, 498, 494, 486), (502, 503, 504), (503, 502, 507), (502, 504, 505), (502, 505, 506), (502, 506, 507), (503, 507, 512), (504, 503, 508), (505, 504, 509), (506, 505, 510), (507, 506, 511), (503, 512, 508), (504, 508, 509), (505, 509, 510), (506, 510, 511), (507, 511, 512), (508, 512, 513), (509, 508, 513), (510, 509, 513), (511, 510, 513), (512, 511, 513), (514, 515, 516), (515, 514, 519), (514, 516, 517), (514, 517, 518), (514, 518, 519), (515, 519, 524), (516, 515, 520), (517, 516, 521), (518, 517, 522), (519, 518, 523), (515, 524, 520), (516, 520, 521), (517, 521, 522), (518, 522, 523), (519, 523, 524), (520, 524, 525), (521, 520, 525), (522, 521, 525), (523, 522, 525), (524, 523, 525), (526, 527, 528), (527, 526, 531), (526, 528, 529), (526, 529, 530), (526, 530, 531), (527, 531, 536), (528, 527, 532), (529, 528, 533), (530, 529, 534), (531, 530, 535), (527, 536, 532), (528, 532, 533), (529, 533, 534), (530, 534, 535), (531, 535, 536), (532, 536, 537), (533, 532, 537), (534, 533, 537), (535, 534, 537), (536, 535, 537), (538, 539, 540), (539, 538, 543), (538, 540, 541), (538, 541, 542), (538, 542, 543), (539, 543, 548), (540, 539, 544), (541, 540, 545), (542, 541, 546), (543, 542, 547), (539, 548, 544), (540, 544, 545), (541, 545, 546), (542, 546, 547), (543, 547, 548), (544, 548, 549), (545, 544, 549), (546, 545, 549), (547, 546, 549), (548, 547, 549), (550, 551, 552), (551, 550, 555), (550, 552, 553), (550, 553, 554), (550, 554, 555), (551, 555, 560), (552, 551, 556), (553, 552, 557), (554, 553, 558), (555, 554, 559), (551, 560, 556), (552, 556, 557), (553, 557, 558), (554, 558, 559), (555, 559, 560), (556, 560, 561), (557, 556, 561), (558, 557, 561), (559, 558, 561), (560, 559, 561), (562, 563, 564), (563, 562, 567), (562, 564, 565), (562, 565, 566), (562, 566, 567), (563, 567, 572), (564, 563, 568), (565, 564, 569), (566, 565, 570), (567, 566, 571), (563, 572, 568), (564, 568, 569), (565, 569, 570), (566, 570, 571), (567, 571, 572), (568, 572, 573), (569, 568, 573), (570, 569, 573), (571, 570, 573), (572, 571, 573), (578, 627, 597, 617, 574, 586, 587), (630, 600, 620), (626, 596, 616), (628, 598, 618), (629, 599, 619), (574, 617, 621), (575, 616, 622), (576, 618, 623), (577, 619, 624), (578, 620, 625), (574, 621, 729, 632), (575, 622, 726, 633), (576, 623, 723, 634), (577, 624, 720, 635), (578, 625, 717, 631), (579, 611, 583, 584), (580, 612, 579, 584), (581, 613, 580, 584), (582, 614, 581, 584), (583, 615, 582, 584), (585, 588, 594, 590), (588, 589, 595, 594), (587, 586, 592, 593), (589, 587, 593, 595), (586, 585, 590, 592), (591, 592, 590), (592, 591, 593), (591, 590, 594), (591, 594, 595), (591, 595, 593), (602, 615, 583), (676, 636, 661), (609, 582, 615), (610, 614, 582), (677, 637, 662), (607, 581, 614), (608, 613, 581), (608, 678, 638, 663, 605, 613), (605, 580, 613), (606, 612, 580), (679, 639, 664), (603, 579, 612), (604, 611, 579), (604, 680, 640, 665, 601, 611), (601, 583, 611), (681, 641, 666), (609, 682, 681), (600, 630, 643), (684, 644, 667), (607, 685, 684), (599, 629, 646), (687, 647, 668), (605, 688, 687), (598, 628, 649), (603, 690, 650, 669, 604, 579), (603, 691, 690), (596, 626, 652), (601, 693, 653, 670, 602, 583), (601, 694, 693), (597, 627, 655), (655, 696, 695), (655, 627, 631, 696), (627, 578, 631), (653, 697, 670), (653, 698, 697), (654, 597, 655, 699), (652, 700, 692), (652, 626, 632, 700), (626, 574, 632), (650, 701, 669), (650, 702, 701), (651, 596, 652, 703), (649, 704, 689), (649, 628, 633, 704), (628, 575, 633), (647, 705, 668), (647, 706, 705), (648, 598, 649, 707), (646, 708, 686), (646, 629, 634, 708), (629, 576, 634), (644, 709, 667), (644, 710, 709), (645, 599, 646, 711), (643, 712, 683), (643, 630, 635, 712), (630, 577, 635), (641, 713, 666), (641, 714, 713), (642, 600, 643, 715), (631, 716, 656), (631, 717, 716), (625, 675, 718), (635, 719, 660), (635, 720, 719), (624, 674, 721), (634, 722, 659), (634, 723, 722), (623, 673, 724), (633, 725, 658), (633, 726, 725), (622, 672, 727), (632, 728, 657), (632, 729, 728), (621, 671, 730), (625, 731, 675), (625, 620, 642, 731), (620, 600, 642), (624, 732, 674), (624, 619, 645, 732), (619, 599, 645), (623, 733, 673), (623, 618, 648, 733), (618, 598, 648), (622, 734, 672), (622, 616, 651, 734), (616, 596, 651), (621, 735, 671), (621, 617, 654, 735), (617, 597, 654), (576, 629, 619, 577, 589, 588), (575, 628, 618, 576, 588, 585), (574, 626, 616, 575, 585, 586), (577, 630, 620, 578, 587, 589), (671, 694, 601), (671, 735, 694), (735, 654, 694), (672, 691, 603), (672, 734, 691), (734, 651, 691), (673, 688, 605), (673, 733, 688), (733, 648, 688), (674, 685, 607), (674, 732, 685), (732, 645, 685), (675, 682, 609), (675, 731, 682), (731, 642, 682), (730, 665, 640), (730, 671, 665), (671, 601, 665), (728, 730, 640), (728, 729, 730), (729, 621, 730), (657, 680, 604), (657, 728, 680), (728, 640, 680), (727, 664, 639), (727, 672, 664), (672, 603, 664), (725, 727, 639), (725, 726, 727), (726, 622, 727), (658, 679, 606), (658, 725, 679), (725, 639, 679), (724, 663, 638), (724, 673, 663), (673, 605, 663), (722, 724, 638), (722, 723, 724), (723, 623, 724), (659, 678, 608), (659, 722, 678), (722, 638, 678), (721, 662, 637), (721, 674, 662), (674, 607, 662), (719, 721, 637), (719, 720, 721), (720, 624, 721), (660, 677, 610), (660, 719, 677), (719, 637, 677), (718, 661, 636), (718, 675, 661), (675, 609, 661), (716, 718, 636), (716, 717, 718), (717, 625, 718), (656, 676, 602), (656, 716, 676), (716, 636, 676), (713, 715, 643), (713, 714, 715), (714, 642, 715), (666, 683, 610), (666, 713, 683), (713, 643, 683), (683, 660, 610), (683, 712, 660), (712, 635, 660), (709, 711, 646), (709, 710, 711), (710, 645, 711), (667, 686, 608), (667, 709, 686), (709, 646, 686), (686, 659, 608), (686, 708, 659), (708, 634, 659), (705, 707, 649), (705, 706, 707), (706, 648, 707), (668, 689, 606), (668, 705, 689), (705, 649, 689), (689, 658, 606), (689, 704, 658), (704, 633, 658), (701, 703, 652), (701, 702, 703), (702, 651, 703), (669, 692, 604), (669, 701, 692), (701, 652, 692), (692, 657, 604), (692, 700, 657), (700, 632, 657), (697, 699, 655), (697, 698, 699), (698, 654, 699), (670, 695, 602), (670, 697, 695), (697, 655, 695), (695, 656, 602), (695, 696, 656), (696, 631, 656), (693, 698, 653), (693, 694, 698), (694, 654, 698), (690, 702, 650), (690, 691, 702), (691, 651, 702), (687, 706, 647), (687, 688, 706), (688, 648, 706), (605, 687, 668, 606, 580), (684, 710, 644), (684, 685, 710), (685, 645, 710), (607, 684, 667, 608, 581), (681, 714, 641), (681, 682, 714), (682, 642, 714), (609, 681, 666, 610, 582), (606, 679, 664, 603, 612), (610, 677, 662, 607, 614), (602, 676, 661, 609, 615), (846, 780, 741), (745, 783, 776), (739, 744, 804, 797), (754, 753, 824, 826), (762, 763, 834, 840), (774, 769, 828, 830), (761, 762, 840, 839), (773, 771, 844, 818), (738, 743, 800, 801), (744, 738, 801, 804), (771, 770, 843, 844), (742, 739, 797, 796), (743, 737, 795, 800), (737, 751, 794, 795), (736, 742, 796, 807), (759, 756, 825, 837), (760, 757, 835, 838), (768, 766, 841, 833), (751, 772, 845, 794), (755, 754, 826, 827), (767, 764, 832, 842), (753, 760, 838, 824), (763, 768, 833, 834), (758, 759, 837, 836), (752, 736, 807, 821), (765, 761, 839, 831), (775, 773, 818, 823), (757, 758, 836, 835), (766, 767, 842, 841), (769, 752, 821, 828), (772, 775, 823, 845), (779, 786, 778), (777, 789, 781), (741, 778, 746), (747, 782, 780), (748, 783, 750), (746, 782, 749), (740, 777, 781), (740, 776, 777), (788, 790, 793), (791, 789, 792), (776, 791, 784), (778, 790, 782), (779, 788, 787), (777, 784, 785), (781, 791, 783), (780, 790, 788), (789, 785, 792), (786, 787, 793), (784, 791, 792), (790, 786, 793), (787, 788, 793), (785, 784, 792), (756, 755, 827, 825), (764, 765, 831, 832), (770, 774, 830, 843), (805, 840, 834), (851, 741, 746), (749, 797, 746), (808, 796, 809), (814, 797, 804), (801, 814, 804), (850, 806, 814), (750, 801, 800), (811, 750, 800), (802, 852, 811), (815, 810, 822), (819, 836, 837), (820, 805, 813), (812, 855, 820), (858, 820, 848), (820, 853, 848), (850, 740, 858), (798, 838, 809), (812, 825, 827), (812, 826, 799), (822, 794, 823), (807, 829, 821), (808, 816, 829), (822, 795, 794), (822, 818, 815), (830, 829, 843), (815, 842, 832), (831, 810, 815), (805, 833, 813), (819, 825, 813), (816, 836, 817), (816, 838, 835), (798, 826, 824), (802, 831, 839), (819, 842, 817), (819, 833, 841), (802, 840, 803), (817, 815, 818, 844), (821, 830, 828), (816, 817, 844, 843), (851, 857, 741), (854, 805, 820), (820, 813, 812), (857, 820, 855), (856, 747, 846, 857), (849, 853, 820), (849, 851, 853), (851, 806, 853), (851, 849, 857), (848, 853, 850), (853, 806, 850), (850, 858, 848), (748, 852, 858, 847), (746, 814, 851), (806, 851, 814), (814, 746, 797), (801, 745, 814), (814, 745, 850), (740, 850, 745), (811, 810, 831), (809, 838, 808), (856, 799, 798), (798, 809, 856), (749, 747, 809), (750, 811, 748), (802, 803, 852), (852, 748, 811), (854, 858, 803), (852, 803, 858), (855, 799, 857), (856, 857, 799), (749, 809, 796), (808, 807, 796), (800, 795, 810), (810, 811, 800), (856, 809, 747), (741, 857, 846), (847, 858, 740), (823, 794, 845), (823, 818, 822), (812, 799, 855), (854, 803, 805), (822, 810, 795), (807, 808, 829), (821, 829, 830), (829, 816, 843), (808, 838, 816), (815, 832, 831), (815, 817, 842), (816, 835, 836), (819, 841, 842), (819, 817, 836), (819, 813, 833), (819, 837, 825), (812, 813, 825), (805, 834, 833), (812, 827, 826), (798, 799, 826), (802, 839, 840), (805, 803, 840), (802, 811, 831), (798, 824, 838), (749, 796, 797), (750, 745, 801), (858, 854, 820), (857, 849, 820), (779, 741, 780), (846, 747, 780), (745, 750, 783), (779, 787, 786), (777, 785, 789), (741, 779, 778), (747, 749, 782), (748, 781, 783), (746, 778, 782), (781, 748, 847), (847, 740, 781), (740, 745, 776), (776, 783, 791), (778, 786, 790), (779, 780, 788), (777, 776, 784), (781, 789, 791), (780, 782, 790)])
me_plane.polygons.foreach_set('use_smooth', [0, 0, 0, 0, 0, 0, 0, 0, 0, 0, 0, 0, 0, 0, 0, 0, 0, 0, 0, 0, 0, 0, 0, 0, 0, 0, 0, 0, 0, 0, 0, 0, 0, 0, 0, 0, 0, 0, 0, 0, 0, 0, 0, 0, 0, 0, 0, 0, 0, 0, 0, 0, 0, 0, 0, 0, 0, 0, 0, 0, 0, 0, 0, 0, 0, 0, 0, 0, 0, 0, 0, 0, 0, 0, 0, 0, 0, 0, 0, 0, 0, 0, 0, 0, 0, 0, 0, 0, 0, 0, 0, 0, 0, 0, 0, 0, 0, 0, 0, 0, 0, 0, 0, 0, 0, 0, 0, 0, 0, 0, 0, 0, 0, 0, 0, 0, 0, 0, 0, 0, 0, 0, 0, 0, 0, 0, 1, 1, 1, 1, 1, 1, 1, 1, 1, 1, 1, 1, 1, 1, 1, 1, 1, 1, 1, 1, 0, 0, 0, 0, 0, 0, 0, 0, 0, 0, 0, 0, 0, 0, 0, 0, 0, 0, 0, 0, 0, 0, 0, 0, 0, 0, 0, 0, 0, 0, 0, 0, 0, 0, 0, 0, 0, 0, 0, 0, 0, 0, 0, 0, 0, 0, 0, 0, 0, 0, 0, 0, 0, 0, 0, 0, 0, 0, 0, 0, 0, 0, 0, 0, 0, 0, 0, 0, 0, 0, 0, 0, 0, 0, 0, 0, 0, 0, 0, 0, 0, 0, 0, 0, 0, 0, 0, 0, 0, 0, 0, 0, 0, 0, 0, 0, 0, 0, 0, 0, 0, 0, 1, 1, 1, 1, 1, 1, 1, 1, 1, 1, 1, 1, 1, 1, 1, 1, 1, 1, 1, 1, 1, 1, 1, 1, 1, 1, 1, 1, 1, 1, 1, 1, 1, 1, 1, 1, 1, 1, 1, 1, 1, 1, 1, 1, 1, 1, 1, 1, 1, 1, 1, 1, 1, 1, 1, 1, 1, 1, 1, 1, 0, 0, 0, 0, 0, 0, 0, 0, 0, 0, 0, 0, 0, 0, 0, 0, 0, 0, 0, 0, 0, 0, 1, 1, 1, 1, 1, 1, 1, 1, 1, 1, 1, 1, 1, 1, 1, 1, 1, 1, 1, 1, 0, 0, 0, 0, 0, 0, 0, 0, 0, 0, 0, 0, 0, 0, 0, 0, 0, 0, 0, 0, 0, 0, 1, 1, 1, 1, 1, 1, 1, 1, 1, 1, 1, 1, 1, 1, 1, 1, 1, 1, 1, 1, 1, 1, 1, 1, 1, 1, 1, 1, 1, 1, 1, 1, 1, 1, 1, 1, 1, 1, 1, 1, 1, 1, 1, 1, 1, 1, 1, 1, 1, 1, 1, 1, 1, 1, 1, 1, 1, 1, 1, 1, 0, 0, 0, 0, 0, 0, 0, 0, 0, 0, 0, 0, 0, 0, 0, 0, 0, 0, 0, 0, 0, 0, 0, 0, 0, 0, 0, 0, 1, 1, 1, 1, 1, 1, 1, 1, 1, 1, 1, 1, 1, 1, 1, 1, 1, 1, 1, 1, 0, 0, 0, 0, 0, 0, 0, 0, 0, 0, 0, 0, 0, 0, 1, 1, 1, 1, 1, 1, 1, 1, 1, 1, 1, 1, 1, 1, 1, 1, 1, 1, 1, 1, 0, 0, 0, 0, 0, 0, 0, 0, 0, 0, 0, 0, 0, 0, 0, 0, 0, 0, 0, 0, 0, 0, 0, 0, 0, 0, 0, 0, 1, 1, 1, 1, 1, 1, 1, 1, 1, 1, 1, 1, 1, 1, 1, 1, 1, 1, 1, 1, 1, 1, 1, 1, 1, 1, 1, 1, 1, 1, 1, 1, 1, 1, 1, 1, 1, 1, 1, 1, 1, 1, 1, 1, 1, 1, 1, 1, 1, 1, 1, 1, 1, 1, 1, 1, 1, 1, 1, 1, 1, 1, 1, 1, 1, 1, 1, 1, 1, 1, 1, 1, 1, 1, 1, 1, 1, 1, 1, 1, 1, 1, 1, 1, 1, 1, 1, 1, 1, 1, 1, 1, 1, 1, 1, 1, 1, 1, 1, 1, 1, 1, 1, 1, 1, 1, 1, 1, 1, 1, 1, 1, 1, 1, 1, 1, 1, 1, 1, 1, 1, 1, 1, 1, 1, 1, 1, 1, 1, 1, 1, 1, 1, 1, 1, 1, 1, 1, 1, 1, 1, 1, 1, 1, 1, 1, 1, 1, 1, 1, 1, 1, 1, 1, 1, 1, 1, 1, 1, 1, 1, 1, 1, 1, 1, 1, 1, 1, 1, 1, 1, 1, 1, 1, 1, 1, 1, 1, 1, 1, 1, 1, 1, 1, 1, 1, 1, 1, 1, 1, 1, 1, 1, 1, 1, 1, 1, 1, 1, 1, 1, 1, 1, 1, 1, 1, 1, 1, 1, 1, 1, 1, 1, 1, 1, 1, 1, 1, 1, 1, 1, 1, 1, 1, 1, 1, 1, 1, 1, 1, 1, 1, 1, 1, 1, 1, 1, 1, 1, 1, 1, 1, 1, 1, 1, 1, 1, 1, 1, 1, 1, 1, 1, 1, 1, 1, 1, 1, 1, 1, 1, 1, 1, 1, 1, 1, 1, 1, 1, 1, 1, 1, 1, 1, 1, 1, 1, 1, 1, 1, 1, 1, 1, 1, 1, 1, 1, 1, 1, 1, 1, 1, 1, 1, 1, 1, 1, 1, 1, 1, 1, 1, 1, 1, 1, 1, 1, 1, 1, 1, 1, 1, 1, 1, 1, 1, 1, 1, 1, 1, 1, 1, 1, 1, 1, 1, 1, 1, 1, 1, 1, 1, 1, 1, 1, 1, 1, 1, 1, 1, 1, 1, 1, 1, 1, 1, 1, 1, 1, 1, 1, 1, 1, 1, 1, 1, 1, 1, 1, 1, 1, 1, 1, 1, 1, 1, 1, 1, 1, 1, 0, 0, 0, 0, 0, 0, 0, 0, 0, 0, 0, 0, 0, 0, 0, 0, 0, 0, 0, 0, 0, 0, 0, 0, 0, 0, 0, 0, 0, 0, 0, 0, 0, 0, 0, 0, 0, 0, 0, 0, 0, 0, 0, 0, 0, 0, 0, 0, 0, 0, 0, 0, 0, 0, 0, 0, 0, 0, 0, 0, 0, 0, 0, 0, 0, 0, 0, 0, 0, 0, 0, 0, 0, 0, 0, 0, 0, 0, 0, 0, 0, 0, 0, 0, 0, 0, 0, 0, 0, 0, 0, 0, 0, 0, 0, 0, 0, 0, 0, 0, 0, 0, 0, 0, 0, 0, 0, 0, 0, 0, 0, 0, 0, 0, 0, 0, 0, 0, 0, 0, 0, 0, 0, 0, 0, 0, 0, 0, 0, 0, 0, 0, 0, 0, 0, 0, 0, 0, 0, 0, 0, 0, 0, 0, 0, 0, 0, 0, 0, 0, 0, 0, 0, 0, 0, 0, 0, 0, 0, 0, 0, 0, 0, 0, 0, 0, 0, 0, 0, 0, 0, 0, 0, 0, 0, 0, 0, 0, 0, 0])
me_plane.polygons.foreach_set('material_index', [0, 0, 0, 0, 0, 0, 0, 0, 0, 0, 0, 0, 0, 0, 0, 0, 0, 0, 0, 0, 0, 0, 0, 0, 0, 0, 0, 0, 0, 0, 0, 0, 0, 0, 0, 0, 0, 0, 0, 0, 0, 0, 0, 0, 1, 0, 1, 1, 1, 1, 1, 1, 1, 1, 1, 1, 1, 1, 1, 1, 1, 1, 1, 1, 1, 0, 0, 1, 1, 1, 1, 1, 0, 1, 1, 1, 1, 0, 1, 1, 1, 0, 0, 0, 0, 0, 0, 0, 0, 0, 0, 0, 0, 0, 0, 0, 0, 0, 0, 0, 0, 0, 0, 0, 0, 0, 0, 0, 0, 0, 0, 0, 0, 0, 0, 0, 0, 0, 0, 0, 0, 0, 0, 0, 0, 0, 2, 2, 2, 2, 2, 2, 2, 2, 2, 2, 2, 2, 2, 2, 2, 2, 2, 2, 2, 2, 0, 0, 0, 0, 0, 0, 0, 0, 0, 0, 0, 0, 0, 0, 0, 0, 0, 0, 0, 0, 0, 0, 0, 0, 0, 0, 0, 0, 0, 0, 0, 0, 0, 0, 0, 0, 0, 0, 0, 0, 0, 0, 0, 0, 0, 0, 0, 0, 0, 0, 0, 0, 0, 0, 0, 0, 0, 0, 0, 0, 0, 0, 0, 0, 0, 0, 0, 0, 0, 0, 0, 0, 0, 0, 0, 0, 0, 0, 0, 0, 0, 0, 0, 0, 0, 0, 0, 0, 0, 0, 0, 0, 0, 0, 0, 0, 0, 0, 0, 0, 0, 0, 2, 2, 2, 2, 2, 2, 2, 2, 2, 2, 2, 2, 2, 2, 2, 2, 2, 2, 2, 2, 2, 2, 2, 2, 2, 2, 2, 2, 2, 2, 2, 2, 2, 2, 2, 2, 2, 2, 2, 2, 2, 2, 2, 2, 2, 2, 2, 2, 2, 2, 2, 2, 2, 2, 2, 2, 2, 2, 2, 2, 0, 0, 0, 0, 0, 0, 0, 0, 0, 0, 0, 0, 0, 0, 0, 0, 0, 0, 0, 0, 0, 0, 2, 2, 2, 2, 2, 2, 2, 2, 2, 2, 2, 2, 2, 2, 2, 2, 2, 2, 2, 2, 0, 0, 0, 0, 0, 0, 0, 0, 0, 0, 0, 0, 0, 0, 0, 0, 0, 0, 0, 0, 0, 0, 2, 2, 2, 2, 2, 2, 2, 2, 2, 2, 2, 2, 2, 2, 2, 2, 2, 2, 2, 2, 2, 2, 2, 2, 2, 2, 2, 2, 2, 2, 2, 2, 2, 2, 2, 2, 2, 2, 2, 2, 2, 2, 2, 2, 2, 2, 2, 2, 2, 2, 2, 2, 2, 2, 2, 2, 2, 2, 2, 2, 0, 0, 0, 0, 0, 0, 0, 0, 0, 0, 0, 0, 0, 0, 0, 0, 0, 0, 0, 0, 0, 0, 0, 0, 0, 0, 0, 0, 2, 2, 2, 2, 2, 2, 2, 2, 2, 2, 2, 2, 2, 2, 2, 2, 2, 2, 2, 2, 0, 0, 0, 0, 0, 0, 0, 0, 0, 0, 0, 0, 0, 0, 2, 2, 2, 2, 2, 2, 2, 2, 2, 2, 2, 2, 2, 2, 2, 2, 2, 2, 2, 2, 0, 0, 0, 0, 0, 0, 0, 0, 0, 0, 0, 0, 0, 0, 0, 0, 0, 0, 0, 0, 0, 0, 0, 0, 0, 0, 0, 0, 2, 2, 2, 2, 2, 2, 2, 2, 2, 2, 2, 2, 2, 2, 2, 2, 2, 2, 2, 2, 2, 2, 2, 2, 2, 2, 2, 2, 2, 2, 2, 2, 2, 2, 2, 2, 2, 2, 2, 2, 2, 2, 2, 2, 2, 2, 2, 2, 2, 2, 2, 2, 2, 2, 2, 2, 2, 2, 2, 2, 2, 2, 2, 2, 2, 2, 2, 2, 2, 2, 2, 2, 2, 2, 2, 2, 2, 2, 2, 2, 2, 2, 2, 2, 2, 2, 2, 2, 2, 2, 2, 2, 2, 2, 2, 2, 2, 2, 2, 2, 2, 2, 2, 2, 2, 2, 2, 2, 2, 2, 2, 2, 2, 2, 2, 2, 2, 2, 2, 2, 2, 2, 2, 2, 2, 2, 2, 2, 2, 2, 2, 2, 2, 2, 2, 2, 2, 2, 2, 2, 2, 2, 2, 2, 2, 2, 2, 2, 2, 2, 2, 2, 2, 2, 2, 2, 2, 2, 2, 2, 2, 2, 2, 2, 2, 2, 2, 2, 2, 2, 2, 2, 2, 2, 2, 2, 2, 2, 2, 2, 2, 2, 2, 2, 2, 2, 2, 2, 2, 2, 2, 2, 2, 2, 2, 2, 2, 2, 2, 2, 2, 2, 2, 2, 2, 2, 2, 2, 2, 2, 2, 2, 2, 2, 2, 2, 2, 2, 2, 2, 2, 2, 2, 2, 2, 2, 2, 2, 2, 2, 2, 2, 2, 2, 2, 2, 2, 2, 2, 2, 2, 2, 2, 2, 2, 2, 2, 2, 2, 2, 2, 2, 2, 2, 2, 2, 2, 2, 2, 2, 2, 2, 2, 2, 2, 2, 2, 2, 2, 2, 2, 2, 2, 2, 2, 2, 2, 2, 2, 2, 2, 2, 2, 2, 2, 2, 2, 2, 2, 2, 2, 2, 2, 2, 2, 2, 2, 2, 2, 2, 2, 2, 2, 2, 2, 2, 2, 2, 2, 2, 2, 2, 2, 2, 2, 2, 2, 2, 2, 2, 2, 2, 2, 2, 2, 2, 2, 2, 2, 2, 2, 2, 2, 2, 2, 2, 2, 2, 2, 2, 2, 2, 2, 2, 2, 2, 2, 2, 2, 2, 2, 2, 2, 2, 2, 2, 2, 2, 2, 2, 2, 2, 2, 2, 2, 2, 2, 2, 2, 2, 3, 3, 0, 0, 0, 0, 0, 0, 0, 0, 0, 0, 0, 0, 0, 0, 0, 0, 0, 0, 0, 0, 0, 0, 0, 0, 0, 0, 0, 0, 0, 3, 3, 3, 3, 3, 3, 3, 3, 3, 3, 3, 3, 3, 3, 3, 3, 3, 3, 3, 3, 3, 3, 0, 0, 0, 0, 0, 0, 0, 0, 0, 0, 0, 0, 0, 0, 0, 0, 0, 0, 0, 0, 0, 0, 0, 0, 0, 0, 0, 0, 0, 0, 0, 0, 0, 0, 0, 0, 0, 0, 0, 0, 0, 0, 0, 0, 0, 0, 0, 0, 0, 0, 0, 0, 0, 0, 0, 0, 0, 0, 0, 0, 0, 0, 0, 0, 0, 0, 0, 0, 0, 0, 0, 0, 0, 0, 0, 0, 0, 0, 0, 0, 0, 0, 0, 0, 0, 0, 0, 0, 0, 0, 0, 0, 0, 0, 0, 0, 0, 0, 0, 0, 0, 0, 0, 0, 0, 0, 0, 0, 0, 3, 3, 3, 3, 3, 3, 3, 3, 3, 3, 3, 3, 3, 3, 3, 3, 3, 3])
me_plane.materials.append(mat_metal)
me_plane.materials.append(mat_leather)
me_plane.materials.append(mat_inside)
me_plane.materials.append(mat_horn)
me_plane.use_remesh_preserve_volume = False
me_plane.use_remesh_preserve_attributes = False
me_plane.use_mirror_vertex_groups = False
me_plane.update()

# ---- objects
ob_plane = bpy.data.objects.new('Plane', me_plane)

# ---- transforms, parenting, visibility, modifiers, constraints
ob_plane.location = (-0.0564, 0.2081, 0.2268)
ob_plane.rotation_euler = (0.0, 0.05083, 1.571)
ob_plane.scale = (0.09409, 0.1151, 0.1477)
ob_plane.lineart.crease_threshold = 0.0

# ---- collection membership
col_collection_1.objects.link(ob_plane)

# ---- scene / render settings (as saved in the file)
scene.frame_start = 90; scene.frame_end = 131; scene.frame_set(122)
scene.render.engine = 'BLENDER_EEVEE_NEXT'
scene.render.resolution_x = 569
scene.render.resolution_y = 1322
scene.render.dither_intensity = 0.0
scene.render.film_transparent = True
scene.cycles.use_denoising = False
scene.cycles.samples = 128
scene.cycles.sampling_pattern = 'TABULATED_SOBOL'
scene.cycles.use_adaptive_sampling = False
scene.cycles.use_light_tree = False
scene.cycles.blur_glossy = 0.0
scene.cycles.sample_clamp_indirect = 0.0
scene.view_settings.view_transform = 'Standard'
bpy.context.view_layer.update()

# ---- added for rendering (the .blend has no active camera and no usable light): camera, sun
cam_auto = bpy.data.cameras.new('AutoCamera')
cam_auto.lens = 50.0
cam_auto.sensor_width = 36.0
cam_auto.clip_end = 1000.0
ob_auto_camera = bpy.data.objects.new('AutoCamera', cam_auto)
scene.collection.objects.link(ob_auto_camera)
ob_auto_camera.location = (1.33206, -1.39091, 1.06767)
ob_auto_camera.rotation_euler = (1.09748, -7.21219e-08, 0.694738)
scene.camera = ob_auto_camera
light_auto_sun = bpy.data.lights.new('AutoSun', 'SUN')
light_auto_sun.energy = 3.0
light_auto_sun.angle = 0.0523599
ob_auto_sun = bpy.data.objects.new('AutoSun', light_auto_sun)
scene.collection.objects.link(ob_auto_sun)
ob_auto_sun.rotation_euler = (0.872665, 0.174533, 0.523599)
bpy.context.view_layer.update()
